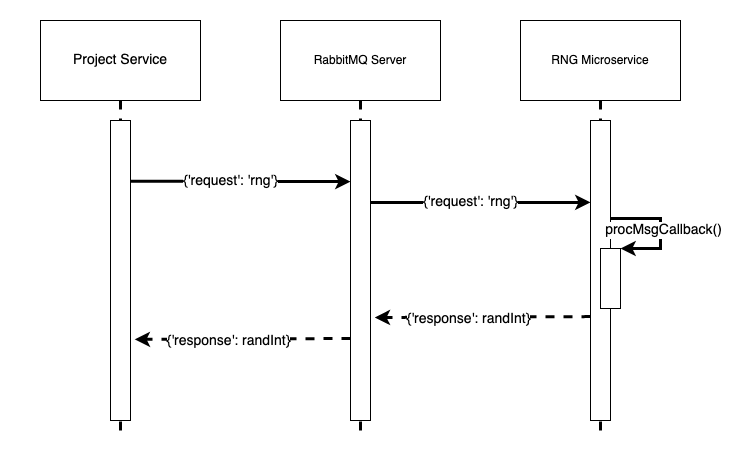

The diagram above was exported from draw.io. Its source (the exported page's mxGraphModel, read from the mxfile embedded in the PNG):
<mxGraphModel dx="1083" dy="630" grid="1" gridSize="10" guides="1" tooltips="1" connect="1" arrows="1" fold="1" page="1" pageScale="1" pageWidth="850" pageHeight="1100" background="#FFFFFF" math="0" shadow="0">
  <root>
    <mxCell id="0" />
    <mxCell id="1" parent="0" />
    <mxCell id="sqFED12jtBsfGYNjqvfs-33" value="" style="rounded=0;whiteSpace=wrap;html=1;fontSize=14;fillColor=none;strokeColor=none;" vertex="1" parent="1">
      <mxGeometry x="80" y="100" width="740" height="450" as="geometry" />
    </mxCell>
    <mxCell id="sqFED12jtBsfGYNjqvfs-1" value="&lt;font style=&quot;font-size: 14px;&quot;&gt;Project Service&lt;br&gt;&lt;/font&gt;" style="rounded=0;whiteSpace=wrap;html=1;" vertex="1" parent="1">
      <mxGeometry x="120" y="120" width="160" height="80" as="geometry" />
    </mxCell>
    <mxCell id="sqFED12jtBsfGYNjqvfs-2" value="RNG Microservice&lt;font style=&quot;font-size: 14px;&quot;&gt;&lt;br&gt;&lt;/font&gt;" style="rounded=0;whiteSpace=wrap;html=1;" vertex="1" parent="1">
      <mxGeometry x="600" y="120" width="160" height="80" as="geometry" />
    </mxCell>
    <mxCell id="sqFED12jtBsfGYNjqvfs-3" value="" style="endArrow=none;dashed=1;html=1;rounded=0;fontSize=14;strokeWidth=3;startArrow=none;exitX=0.5;exitY=1;exitDx=0;exitDy=0;entryX=0;entryY=0.5;entryDx=0;entryDy=0;" edge="1" parent="1" source="sqFED12jtBsfGYNjqvfs-1" target="sqFED12jtBsfGYNjqvfs-6">
      <mxGeometry width="50" height="50" relative="1" as="geometry">
        <mxPoint x="200" y="520" as="sourcePoint" />
        <mxPoint x="260" y="240" as="targetPoint" />
      </mxGeometry>
    </mxCell>
    <mxCell id="sqFED12jtBsfGYNjqvfs-7" value="" style="endArrow=none;dashed=1;html=1;rounded=0;fontSize=14;entryX=0;entryY=0.5;entryDx=0;entryDy=0;strokeWidth=3;" edge="1" parent="1" target="sqFED12jtBsfGYNjqvfs-6">
      <mxGeometry width="50" height="50" relative="1" as="geometry">
        <mxPoint x="200" y="530" as="sourcePoint" />
        <mxPoint x="200" y="200" as="targetPoint" />
      </mxGeometry>
    </mxCell>
    <mxCell id="sqFED12jtBsfGYNjqvfs-6" value="" style="rounded=0;whiteSpace=wrap;html=1;fontSize=14;direction=south;" vertex="1" parent="1">
      <mxGeometry x="190" y="220" width="20" height="300" as="geometry" />
    </mxCell>
    <mxCell id="sqFED12jtBsfGYNjqvfs-11" value="" style="endArrow=none;dashed=1;html=1;rounded=0;fontSize=14;strokeWidth=3;startArrow=none;entryX=0;entryY=0.5;entryDx=0;entryDy=0;" edge="1" parent="1" target="sqFED12jtBsfGYNjqvfs-8">
      <mxGeometry width="50" height="50" relative="1" as="geometry">
        <mxPoint x="680" y="200" as="sourcePoint" />
        <mxPoint x="780" y="240" as="targetPoint" />
      </mxGeometry>
    </mxCell>
    <mxCell id="sqFED12jtBsfGYNjqvfs-13" value="" style="endArrow=none;dashed=1;html=1;rounded=0;fontSize=14;strokeWidth=3;startArrow=none;" edge="1" parent="1" target="sqFED12jtBsfGYNjqvfs-8">
      <mxGeometry width="50" height="50" relative="1" as="geometry">
        <mxPoint x="680" y="530" as="sourcePoint" />
        <mxPoint x="680" y="200" as="targetPoint" />
      </mxGeometry>
    </mxCell>
    <mxCell id="sqFED12jtBsfGYNjqvfs-8" value="" style="rounded=0;whiteSpace=wrap;html=1;fontSize=14;direction=south;" vertex="1" parent="1">
      <mxGeometry x="670" y="220" width="20" height="300" as="geometry" />
    </mxCell>
    <mxCell id="sqFED12jtBsfGYNjqvfs-14" value="" style="endArrow=classic;html=1;rounded=0;strokeWidth=3;fontSize=14;exitX=0.066;exitY=-0.005;exitDx=0;exitDy=0;exitPerimeter=0;entryX=0.067;entryY=1;entryDx=0;entryDy=0;entryPerimeter=0;" edge="1" parent="1">
      <mxGeometry width="50" height="50" relative="1" as="geometry">
        <mxPoint x="210.0999999999999" y="280.80000000000007" as="sourcePoint" />
        <mxPoint x="430" y="281.1" as="targetPoint" />
      </mxGeometry>
    </mxCell>
    <mxCell id="sqFED12jtBsfGYNjqvfs-16" value="{'request': 'rng'}" style="edgeLabel;html=1;align=center;verticalAlign=middle;resizable=0;points=[];fontSize=14;" vertex="1" connectable="0" parent="sqFED12jtBsfGYNjqvfs-14">
      <mxGeometry x="-0.0967" relative="1" as="geometry">
        <mxPoint as="offset" />
      </mxGeometry>
    </mxCell>
    <mxCell id="sqFED12jtBsfGYNjqvfs-18" value="" style="rounded=0;whiteSpace=wrap;html=1;fontSize=14;direction=south;" vertex="1" parent="1">
      <mxGeometry x="680" y="348" width="20" height="60" as="geometry" />
    </mxCell>
    <mxCell id="sqFED12jtBsfGYNjqvfs-19" value="" style="endArrow=classic;html=1;rounded=0;strokeWidth=3;fontSize=14;entryX=0;entryY=0;entryDx=0;entryDy=0;" edge="1" parent="1" target="sqFED12jtBsfGYNjqvfs-18">
      <mxGeometry width="50" height="50" relative="1" as="geometry">
        <mxPoint x="690" y="318" as="sourcePoint" />
        <mxPoint x="760" y="348" as="targetPoint" />
        <Array as="points">
          <mxPoint x="740" y="318" />
          <mxPoint x="740" y="348" />
        </Array>
      </mxGeometry>
    </mxCell>
    <mxCell id="sqFED12jtBsfGYNjqvfs-21" value="procMsgCallback()" style="edgeLabel;html=1;align=center;verticalAlign=middle;resizable=0;points=[];fontSize=14;" vertex="1" connectable="0" parent="sqFED12jtBsfGYNjqvfs-19">
      <mxGeometry x="-0.0449" y="2" relative="1" as="geometry">
        <mxPoint y="4" as="offset" />
      </mxGeometry>
    </mxCell>
    <mxCell id="sqFED12jtBsfGYNjqvfs-22" value="RabbitMQ Server&lt;font style=&quot;font-size: 14px;&quot;&gt;&lt;br&gt;&lt;/font&gt;" style="rounded=0;whiteSpace=wrap;html=1;" vertex="1" parent="1">
      <mxGeometry x="360" y="120" width="160" height="80" as="geometry" />
    </mxCell>
    <mxCell id="sqFED12jtBsfGYNjqvfs-23" value="" style="endArrow=none;dashed=1;html=1;rounded=0;fontSize=14;strokeWidth=3;startArrow=none;exitX=0.5;exitY=1;exitDx=0;exitDy=0;entryX=0;entryY=0.5;entryDx=0;entryDy=0;" edge="1" parent="1" source="sqFED12jtBsfGYNjqvfs-22" target="sqFED12jtBsfGYNjqvfs-25">
      <mxGeometry width="50" height="50" relative="1" as="geometry">
        <mxPoint x="440" y="520" as="sourcePoint" />
        <mxPoint x="500" y="240" as="targetPoint" />
      </mxGeometry>
    </mxCell>
    <mxCell id="sqFED12jtBsfGYNjqvfs-24" value="" style="endArrow=none;dashed=1;html=1;rounded=0;fontSize=14;entryX=0;entryY=0.5;entryDx=0;entryDy=0;strokeWidth=3;" edge="1" parent="1" target="sqFED12jtBsfGYNjqvfs-25">
      <mxGeometry width="50" height="50" relative="1" as="geometry">
        <mxPoint x="440" y="530" as="sourcePoint" />
        <mxPoint x="440" y="200" as="targetPoint" />
      </mxGeometry>
    </mxCell>
    <mxCell id="sqFED12jtBsfGYNjqvfs-25" value="" style="rounded=0;whiteSpace=wrap;html=1;fontSize=14;direction=south;" vertex="1" parent="1">
      <mxGeometry x="430" y="220" width="20" height="300" as="geometry" />
    </mxCell>
    <mxCell id="sqFED12jtBsfGYNjqvfs-26" value="" style="endArrow=classic;html=1;rounded=0;strokeWidth=3;fontSize=14;exitX=0.066;exitY=-0.005;exitDx=0;exitDy=0;exitPerimeter=0;entryX=0.133;entryY=1;entryDx=0;entryDy=0;entryPerimeter=0;" edge="1" parent="1">
      <mxGeometry width="50" height="50" relative="1" as="geometry">
        <mxPoint x="450.0999999999999" y="302.00000000000006" as="sourcePoint" />
        <mxPoint x="670" y="301.9000000000001" as="targetPoint" />
      </mxGeometry>
    </mxCell>
    <mxCell id="sqFED12jtBsfGYNjqvfs-27" value="{'request': 'rng'}" style="edgeLabel;html=1;align=center;verticalAlign=middle;resizable=0;points=[];fontSize=14;" vertex="1" connectable="0" parent="sqFED12jtBsfGYNjqvfs-26">
      <mxGeometry x="-0.0967" relative="1" as="geometry">
        <mxPoint as="offset" />
      </mxGeometry>
    </mxCell>
    <mxCell id="sqFED12jtBsfGYNjqvfs-28" value="" style="endArrow=classic;html=1;rounded=0;strokeWidth=3;fontSize=14;exitX=0.467;exitY=1;exitDx=0;exitDy=0;exitPerimeter=0;entryX=0.47;entryY=-0.212;entryDx=0;entryDy=0;entryPerimeter=0;dashed=1;" edge="1" parent="1">
      <mxGeometry width="50" height="50" relative="1" as="geometry">
        <mxPoint x="670" y="416.1" as="sourcePoint" />
        <mxPoint x="454.2399999999998" y="416.9999999999999" as="targetPoint" />
      </mxGeometry>
    </mxCell>
    <mxCell id="sqFED12jtBsfGYNjqvfs-29" value="{'response': randInt}" style="edgeLabel;html=1;align=center;verticalAlign=middle;resizable=0;points=[];fontSize=14;" vertex="1" connectable="0" parent="sqFED12jtBsfGYNjqvfs-28">
      <mxGeometry x="0.1371" y="2" relative="1" as="geometry">
        <mxPoint as="offset" />
      </mxGeometry>
    </mxCell>
    <mxCell id="sqFED12jtBsfGYNjqvfs-30" value="" style="endArrow=classic;html=1;rounded=0;strokeWidth=3;fontSize=14;exitX=0.467;exitY=1;exitDx=0;exitDy=0;exitPerimeter=0;entryX=0.47;entryY=-0.212;entryDx=0;entryDy=0;entryPerimeter=0;dashed=1;" edge="1" parent="1">
      <mxGeometry width="50" height="50" relative="1" as="geometry">
        <mxPoint x="430" y="438" as="sourcePoint" />
        <mxPoint x="214.23999999999978" y="438.89999999999986" as="targetPoint" />
      </mxGeometry>
    </mxCell>
    <mxCell id="sqFED12jtBsfGYNjqvfs-31" value="{'response': randInt}" style="edgeLabel;html=1;align=center;verticalAlign=middle;resizable=0;points=[];fontSize=14;" vertex="1" connectable="0" parent="sqFED12jtBsfGYNjqvfs-30">
      <mxGeometry x="0.1371" y="2" relative="1" as="geometry">
        <mxPoint as="offset" />
      </mxGeometry>
    </mxCell>
  </root>
</mxGraphModel>